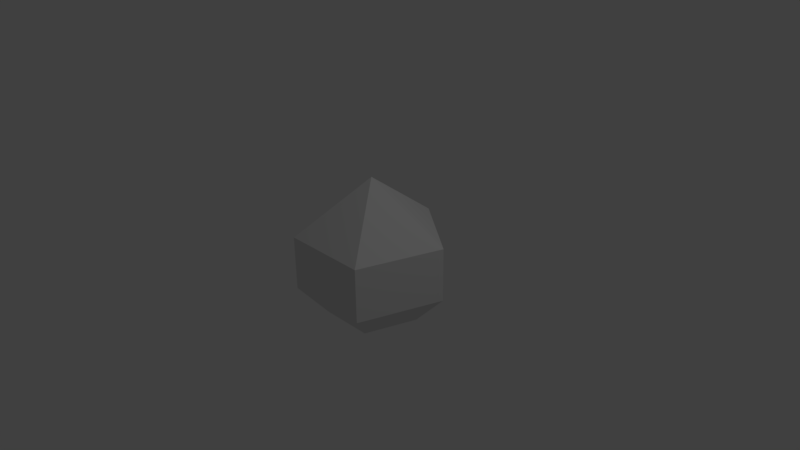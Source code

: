 # Source: mineral.blend  (saved by Blender 2.77.0; exported with 4.5.12 LTS)
import bpy
from mathutils import Matrix  # noqa: F401  (used for matrix-valued properties, if any)

bpy.ops.wm.read_factory_settings(use_empty=True)
scene = bpy.context.scene
scene.name = 'Scene'

# ---- collections
col_collection_1 = bpy.data.collections.new('Collection 1'); scene.collection.children.link(col_collection_1)

# ---- materials (node trees are filled in below, after node groups)
mat_defaultmaterial = bpy.data.materials.new('DefaultMaterial')
mat_defaultmaterial.alpha_threshold = 0.0
mat_defaultmaterial.use_transparent_shadow = False
mat_defaultmaterial.roughness = 0.5
mat_defaultmaterial.line_color = (0.0, 0.0, 0.0, 1.0)

# ---- material node trees

# ---- world
world_world = bpy.data.worlds.new('World'); scene.world = world_world
world_world.color = (0.05088, 0.05088, 0.05088)
world_world.use_sun_shadow = False
world_world.sun_shadow_jitter_overblur = 0.0
world_world.cycles.sampling_method = 'MANUAL'

# ---- cameras
cam_camera = bpy.data.cameras.new('Camera')
cam_camera.clip_end = 100.0
cam_camera.lens = 35.0
cam_camera.sensor_width = 32.0
cam_camera.sensor_height = 18.0
cam_camera.ortho_scale = 7.314
cam_camera.dof.focus_distance = 0.0
cam_camera.dof.aperture_fstop = 128.0

# ---- lights
light_lamp = bpy.data.lights.new('Lamp', 'POINT')
light_lamp.transmission_factor = 0.0
light_lamp.cutoff_distance = 30.0
light_lamp.energy = 100.0
light_lamp.shadow_buffer_clip_start = 1.001
light_lamp.shadow_soft_size = 0.1
light_lamp.shadow_maximum_resolution = 0.006
light_lamp.use_absolute_resolution = True

# ---- meshes
me_cube = bpy.data.meshes.new('Cube')
me_cube.from_pydata([(-0.01145, 0.006727, 1.074), (-0.01145, 0.6242, -0.8206), (-0.01145, 1.007, 0.3099), (0.5758, 0.1975, -0.8206), (0.9396, 0.3157, 0.3099), (0.3515, -0.4928, -0.8206), (0.5763, -0.8023, 0.3099), (-0.3744, -0.4928, -0.8206), (-0.5992, -0.8023, 0.3099), (-0.5987, 0.1975, -0.8206), (-0.9625, 0.3157, 0.3099), (-0.01145, 1.007, -0.4255), (0.9396, 0.3157, -0.4255), (0.5763, -0.8023, -0.4255), (-0.5992, -0.8023, -0.4255), (-0.9625, 0.3157, -0.4255)], [], [(8, 6, 0), (11, 2, 4, 12), (4, 2, 0), (12, 4, 6, 13), (6, 4, 0), (13, 6, 8, 14), (10, 8, 0), (2, 10, 0), (14, 8, 10, 15), (15, 10, 2, 11), (1, 3, 5, 7, 9), (9, 15, 11, 1), (7, 14, 15, 9), (5, 13, 14, 7), (3, 12, 13, 5), (1, 11, 12, 3)])
me_cube.materials.append(mat_defaultmaterial)
me_cube.use_remesh_preserve_volume = False
me_cube.use_remesh_preserve_attributes = False
me_cube.use_mirror_vertex_groups = False
me_cube.update()

# ---- objects
ob_mineralmesh = bpy.data.objects.new('MineralMesh', me_cube)
ob_lamp = bpy.data.objects.new('Lamp', light_lamp)
ob_camera = bpy.data.objects.new('Camera', cam_camera)

# ---- transforms, parenting, visibility, modifiers, constraints
ob_mineralmesh.location = (0.0, 0.0, 0.0)
ob_mineralmesh.lock_rotations_4d = False
ob_mineralmesh.empty_display_type = 'ARROWS'
ob_mineralmesh.lineart.crease_threshold = 0.0
ob_lamp.location = (4.076, 1.005, 5.904)
ob_lamp.rotation_euler = (0.6503, 0.05522, 1.866)
ob_lamp.lock_rotations_4d = False
ob_lamp.empty_display_type = 'ARROWS'
ob_lamp.color = (0.0, 0.0, 0.0, 0.0)
ob_lamp.lineart.crease_threshold = 0.0
ob_camera.location = (7.481, -6.508, 5.344)
ob_camera.rotation_euler = (1.109, 0.01082, 0.8149)
ob_camera.lock_rotations_4d = False
ob_camera.empty_display_type = 'ARROWS'
ob_camera.color = (0.0, 0.0, 0.0, 0.0)
ob_camera.display_type = 'WIRE'
ob_camera.lineart.crease_threshold = 0.0

# ---- collection membership
col_collection_1.objects.link(ob_mineralmesh)
col_collection_1.objects.link(ob_lamp)
col_collection_1.objects.link(ob_camera)

# ---- scene / render settings (as saved in the file)
scene.camera = ob_camera
scene.frame_start = 1; scene.frame_end = 250; scene.frame_set(0)
scene.render.engine = 'BLENDER_EEVEE_NEXT'
scene.render.resolution_percentage = 50
scene.render.dither_intensity = 0.0
scene.cycles.use_denoising = False
scene.cycles.samples = 128
scene.cycles.sampling_pattern = 'TABULATED_SOBOL'
scene.cycles.light_sampling_threshold = 0.0
scene.cycles.use_adaptive_sampling = False
scene.cycles.use_light_tree = False
scene.cycles.blur_glossy = 0.0
scene.cycles.sample_clamp_indirect = 0.0
scene.view_settings.view_transform = 'Standard'
bpy.context.view_layer.update()
